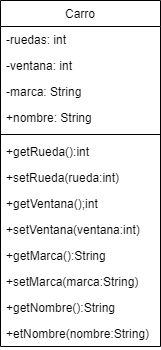

The diagram above was exported from draw.io. Its source (the exported page's mxGraphModel, read from the mxfile embedded in the PNG):
<mxGraphModel dx="881" dy="426" grid="1" gridSize="10" guides="1" tooltips="1" connect="1" arrows="1" fold="1" page="1" pageScale="1" pageWidth="827" pageHeight="1169" math="0" shadow="0">
  <root>
    <mxCell id="WIyWlLk6GJQsqaUBKTNV-0" />
    <mxCell id="WIyWlLk6GJQsqaUBKTNV-1" parent="WIyWlLk6GJQsqaUBKTNV-0" />
    <mxCell id="zkfFHV4jXpPFQw0GAbJ--17" value="Carro" style="swimlane;fontStyle=0;align=center;verticalAlign=top;childLayout=stackLayout;horizontal=1;startSize=26;horizontalStack=0;resizeParent=1;resizeLast=0;collapsible=1;marginBottom=0;rounded=0;shadow=0;strokeWidth=1;" parent="WIyWlLk6GJQsqaUBKTNV-1" vertex="1">
      <mxGeometry x="334" y="120" width="160" height="346" as="geometry">
        <mxRectangle x="550" y="140" width="160" height="26" as="alternateBounds" />
      </mxGeometry>
    </mxCell>
    <mxCell id="zkfFHV4jXpPFQw0GAbJ--18" value="-ruedas: int" style="text;align=left;verticalAlign=top;spacingLeft=4;spacingRight=4;overflow=hidden;rotatable=0;points=[[0,0.5],[1,0.5]];portConstraint=eastwest;" parent="zkfFHV4jXpPFQw0GAbJ--17" vertex="1">
      <mxGeometry y="26" width="160" height="26" as="geometry" />
    </mxCell>
    <mxCell id="zkfFHV4jXpPFQw0GAbJ--19" value="-ventana: int" style="text;align=left;verticalAlign=top;spacingLeft=4;spacingRight=4;overflow=hidden;rotatable=0;points=[[0,0.5],[1,0.5]];portConstraint=eastwest;rounded=0;shadow=0;html=0;" parent="zkfFHV4jXpPFQw0GAbJ--17" vertex="1">
      <mxGeometry y="52" width="160" height="26" as="geometry" />
    </mxCell>
    <mxCell id="zkfFHV4jXpPFQw0GAbJ--20" value="-marca: String" style="text;align=left;verticalAlign=top;spacingLeft=4;spacingRight=4;overflow=hidden;rotatable=0;points=[[0,0.5],[1,0.5]];portConstraint=eastwest;rounded=0;shadow=0;html=0;" parent="zkfFHV4jXpPFQw0GAbJ--17" vertex="1">
      <mxGeometry y="78" width="160" height="26" as="geometry" />
    </mxCell>
    <mxCell id="zkfFHV4jXpPFQw0GAbJ--21" value="+nombre: String" style="text;align=left;verticalAlign=top;spacingLeft=4;spacingRight=4;overflow=hidden;rotatable=0;points=[[0,0.5],[1,0.5]];portConstraint=eastwest;rounded=0;shadow=0;html=0;" parent="zkfFHV4jXpPFQw0GAbJ--17" vertex="1">
      <mxGeometry y="104" width="160" height="26" as="geometry" />
    </mxCell>
    <mxCell id="zkfFHV4jXpPFQw0GAbJ--23" value="" style="line;html=1;strokeWidth=1;align=left;verticalAlign=middle;spacingTop=-1;spacingLeft=3;spacingRight=3;rotatable=0;labelPosition=right;points=[];portConstraint=eastwest;" parent="zkfFHV4jXpPFQw0GAbJ--17" vertex="1">
      <mxGeometry y="130" width="160" height="8" as="geometry" />
    </mxCell>
    <mxCell id="zkfFHV4jXpPFQw0GAbJ--24" value="+getRueda():int&#10;&#10;" style="text;align=left;verticalAlign=top;spacingLeft=4;spacingRight=4;overflow=hidden;rotatable=0;points=[[0,0.5],[1,0.5]];portConstraint=eastwest;" parent="zkfFHV4jXpPFQw0GAbJ--17" vertex="1">
      <mxGeometry y="138" width="160" height="26" as="geometry" />
    </mxCell>
    <mxCell id="zkfFHV4jXpPFQw0GAbJ--25" value="+setRueda(rueda:int)" style="text;align=left;verticalAlign=top;spacingLeft=4;spacingRight=4;overflow=hidden;rotatable=0;points=[[0,0.5],[1,0.5]];portConstraint=eastwest;" parent="zkfFHV4jXpPFQw0GAbJ--17" vertex="1">
      <mxGeometry y="164" width="160" height="26" as="geometry" />
    </mxCell>
    <mxCell id="kJ-WcTrB_olhVZ6N5KwF-2" value="+getVentana();int" style="text;align=left;verticalAlign=top;spacingLeft=4;spacingRight=4;overflow=hidden;rotatable=0;points=[[0,0.5],[1,0.5]];portConstraint=eastwest;" vertex="1" parent="zkfFHV4jXpPFQw0GAbJ--17">
      <mxGeometry y="190" width="160" height="26" as="geometry" />
    </mxCell>
    <mxCell id="kJ-WcTrB_olhVZ6N5KwF-3" value="+setVentana(ventana:int)" style="text;align=left;verticalAlign=top;spacingLeft=4;spacingRight=4;overflow=hidden;rotatable=0;points=[[0,0.5],[1,0.5]];portConstraint=eastwest;" vertex="1" parent="zkfFHV4jXpPFQw0GAbJ--17">
      <mxGeometry y="216" width="160" height="26" as="geometry" />
    </mxCell>
    <mxCell id="kJ-WcTrB_olhVZ6N5KwF-7" value="+getMarca():String" style="text;align=left;verticalAlign=top;spacingLeft=4;spacingRight=4;overflow=hidden;rotatable=0;points=[[0,0.5],[1,0.5]];portConstraint=eastwest;" vertex="1" parent="zkfFHV4jXpPFQw0GAbJ--17">
      <mxGeometry y="242" width="160" height="26" as="geometry" />
    </mxCell>
    <mxCell id="kJ-WcTrB_olhVZ6N5KwF-6" value="+setMarca(marca:String)" style="text;align=left;verticalAlign=top;spacingLeft=4;spacingRight=4;overflow=hidden;rotatable=0;points=[[0,0.5],[1,0.5]];portConstraint=eastwest;" vertex="1" parent="zkfFHV4jXpPFQw0GAbJ--17">
      <mxGeometry y="268" width="160" height="26" as="geometry" />
    </mxCell>
    <mxCell id="kJ-WcTrB_olhVZ6N5KwF-5" value="+getNombre():String" style="text;align=left;verticalAlign=top;spacingLeft=4;spacingRight=4;overflow=hidden;rotatable=0;points=[[0,0.5],[1,0.5]];portConstraint=eastwest;" vertex="1" parent="zkfFHV4jXpPFQw0GAbJ--17">
      <mxGeometry y="294" width="160" height="26" as="geometry" />
    </mxCell>
    <mxCell id="kJ-WcTrB_olhVZ6N5KwF-4" value="+etNombre(nombre:String)" style="text;align=left;verticalAlign=top;spacingLeft=4;spacingRight=4;overflow=hidden;rotatable=0;points=[[0,0.5],[1,0.5]];portConstraint=eastwest;" vertex="1" parent="zkfFHV4jXpPFQw0GAbJ--17">
      <mxGeometry y="320" width="160" height="26" as="geometry" />
    </mxCell>
  </root>
</mxGraphModel>